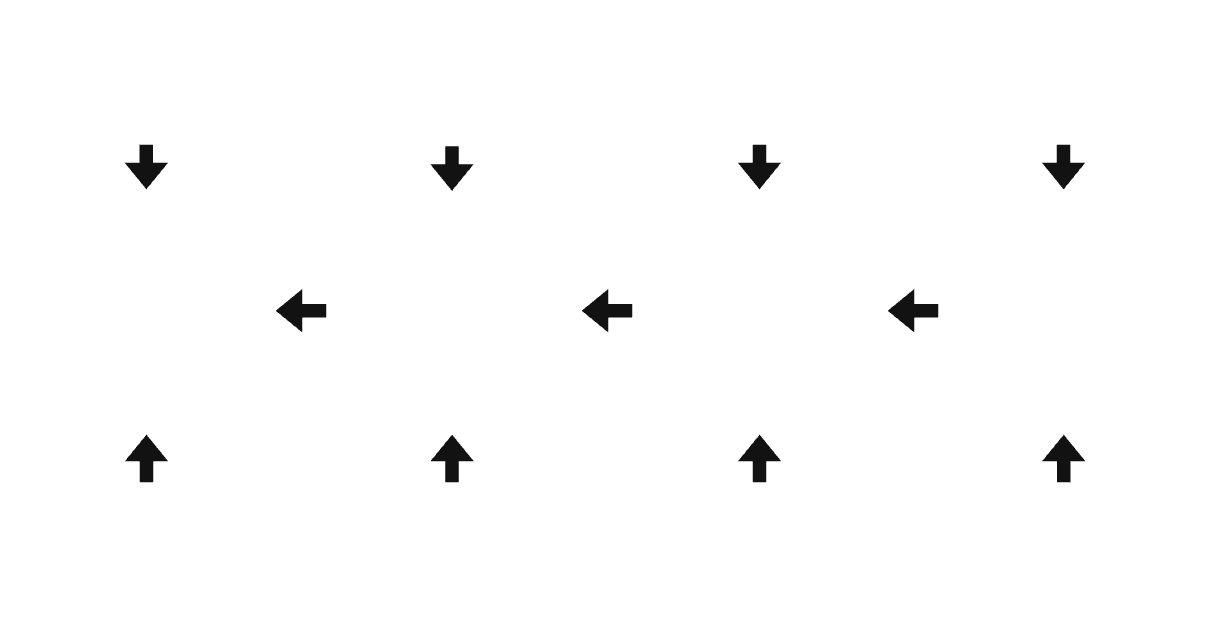

The diagram above was exported from draw.io. Its source (the exported page's mxGraphModel, read from the mxfile embedded in the PNG):
<mxGraphModel dx="1660" dy="802" grid="0" gridSize="10" guides="1" tooltips="1" connect="1" arrows="1" fold="1" page="0" pageScale="1" pageWidth="1100" pageHeight="850" background="#000000" math="0" shadow="0">
  <root>
    <mxCell id="0" />
    <mxCell id="1" parent="0" />
    <mxCell id="2" value="&lt;b&gt;Crosscutting&lt;/b&gt;&lt;div&gt;&lt;br&gt;&lt;div&gt;Base utility implementations&lt;/div&gt;&lt;/div&gt;" style="fillColor=none;strokeColor=default;dashed=0;verticalAlign=top;fontStyle=0;fontColor=#FFFFFF;whiteSpace=wrap;html=1;spacingTop=8;" vertex="1" parent="1">
      <mxGeometry x="644" y="1911" width="770" height="74" as="geometry" />
    </mxCell>
    <mxCell id="3" value="&lt;b&gt;Configurations&lt;/b&gt;&lt;div&gt;&lt;br&gt;&lt;div&gt;Environment variables loading and validation, configuration parsing, DI container instantiation&lt;/div&gt;&lt;/div&gt;" style="fillColor=none;strokeColor=default;dashed=0;verticalAlign=top;fontStyle=0;fontColor=#FFFFFF;whiteSpace=wrap;html=1;spacingTop=8;" vertex="1" parent="1">
      <mxGeometry x="644" y="1597" width="770" height="74" as="geometry" />
    </mxCell>
    <mxCell id="4" value="&lt;b&gt;Controllers&lt;/b&gt;&lt;div&gt;&lt;br&gt;&lt;div&gt;Application Entrypoints&lt;/div&gt;&lt;div&gt;Application Lifecycle&lt;/div&gt;&lt;/div&gt;&lt;div&gt;Exception Handling&lt;/div&gt;&lt;div&gt;Latency Telemetry&lt;/div&gt;" style="fillColor=none;strokeColor=default;dashed=0;verticalAlign=top;fontStyle=0;fontColor=#FFFFFF;whiteSpace=wrap;html=1;spacingTop=8;spacingLeft=8;spacingRight=8;" vertex="1" parent="1">
      <mxGeometry x="644" y="1715" width="159" height="148" as="geometry" />
    </mxCell>
    <mxCell id="5" value="&lt;b&gt;Agents&lt;/b&gt;&lt;div&gt;&lt;br&gt;&lt;div&gt;Nodes&lt;/div&gt;&lt;/div&gt;&lt;div&gt;Prompts&lt;/div&gt;&lt;div&gt;Orchestration&lt;/div&gt;&lt;div&gt;State&lt;/div&gt;" style="fillColor=none;strokeColor=default;dashed=0;verticalAlign=top;fontStyle=0;fontColor=#FFFFFF;whiteSpace=wrap;html=1;spacingTop=8;spacingLeft=8;spacingRight=8;" vertex="1" parent="1">
      <mxGeometry x="848" y="1715" width="158.5" height="148" as="geometry" />
    </mxCell>
    <mxCell id="6" value="&lt;b&gt;Repositories&lt;/b&gt;&lt;div&gt;&lt;br&gt;&lt;div&gt;Downstream Telemetry&lt;/div&gt;&lt;/div&gt;&lt;div&gt;Exception Handling&lt;/div&gt;&lt;div&gt;Retrying&lt;/div&gt;&lt;div&gt;Quota Management&lt;/div&gt;&lt;div&gt;Semantic Caching&lt;/div&gt;&lt;div&gt;Fallback Handling&lt;/div&gt;" style="fillColor=none;strokeColor=default;dashed=0;verticalAlign=top;fontStyle=0;fontColor=#FFFFFF;whiteSpace=wrap;html=1;spacingTop=8;spacingLeft=8;spacingRight=8;" vertex="1" parent="1">
      <mxGeometry x="1053" y="1715" width="158.5" height="148" as="geometry" />
    </mxCell>
    <mxCell id="7" value="&lt;b&gt;Infrastructure&lt;/b&gt;&lt;div&gt;&lt;br&gt;&lt;div&gt;Client Wrappers&lt;/div&gt;&lt;/div&gt;" style="fillColor=none;strokeColor=default;dashed=0;verticalAlign=top;fontStyle=0;fontColor=#FFFFFF;whiteSpace=wrap;html=1;spacingTop=8;spacingLeft=8;spacingRight=8;" vertex="1" parent="1">
      <mxGeometry x="1256" y="1715" width="158" height="148" as="geometry" />
    </mxCell>
    <mxCell id="8" value="" style="shape=flexArrow;endArrow=classic;html=1;rounded=0;fillColor=default;" edge="1" parent="1">
      <mxGeometry width="50" height="50" relative="1" as="geometry">
        <mxPoint x="723.07" y="1677" as="sourcePoint" />
        <mxPoint x="723.07" y="1709" as="targetPoint" />
      </mxGeometry>
    </mxCell>
    <mxCell id="9" value="" style="shape=flexArrow;endArrow=classic;html=1;rounded=0;fillColor=default;" edge="1" parent="1">
      <mxGeometry width="50" height="50" relative="1" as="geometry">
        <mxPoint x="926.8199999999999" y="1678" as="sourcePoint" />
        <mxPoint x="926.8199999999999" y="1710" as="targetPoint" />
      </mxGeometry>
    </mxCell>
    <mxCell id="10" value="" style="shape=flexArrow;endArrow=classic;html=1;rounded=0;fillColor=default;" edge="1" parent="1">
      <mxGeometry width="50" height="50" relative="1" as="geometry">
        <mxPoint x="1131.82" y="1677" as="sourcePoint" />
        <mxPoint x="1131.82" y="1709" as="targetPoint" />
      </mxGeometry>
    </mxCell>
    <mxCell id="11" value="" style="shape=flexArrow;endArrow=classic;html=1;rounded=0;fillColor=default;" edge="1" parent="1">
      <mxGeometry width="50" height="50" relative="1" as="geometry">
        <mxPoint x="1334.57" y="1677" as="sourcePoint" />
        <mxPoint x="1334.57" y="1709" as="targetPoint" />
      </mxGeometry>
    </mxCell>
    <mxCell id="12" value="" style="shape=flexArrow;endArrow=classic;html=1;rounded=0;fillColor=default;" edge="1" parent="1">
      <mxGeometry width="50" height="50" relative="1" as="geometry">
        <mxPoint x="723.16" y="1904" as="sourcePoint" />
        <mxPoint x="723.16" y="1870" as="targetPoint" />
      </mxGeometry>
    </mxCell>
    <mxCell id="13" value="" style="shape=flexArrow;endArrow=classic;html=1;rounded=0;fillColor=default;" edge="1" parent="1">
      <mxGeometry width="50" height="50" relative="1" as="geometry">
        <mxPoint x="926.91" y="1904" as="sourcePoint" />
        <mxPoint x="926.91" y="1870" as="targetPoint" />
      </mxGeometry>
    </mxCell>
    <mxCell id="14" value="" style="shape=flexArrow;endArrow=classic;html=1;rounded=0;fillColor=default;" edge="1" parent="1">
      <mxGeometry width="50" height="50" relative="1" as="geometry">
        <mxPoint x="1131.91" y="1904" as="sourcePoint" />
        <mxPoint x="1131.91" y="1870" as="targetPoint" />
      </mxGeometry>
    </mxCell>
    <mxCell id="15" value="" style="shape=flexArrow;endArrow=classic;html=1;rounded=0;fillColor=default;" edge="1" parent="1">
      <mxGeometry width="50" height="50" relative="1" as="geometry">
        <mxPoint x="1334.66" y="1904" as="sourcePoint" />
        <mxPoint x="1334.66" y="1870" as="targetPoint" />
      </mxGeometry>
    </mxCell>
    <mxCell id="16" value="" style="shape=flexArrow;endArrow=classic;html=1;rounded=0;fillColor=default;" edge="1" parent="1">
      <mxGeometry width="50" height="50" relative="1" as="geometry">
        <mxPoint x="1252" y="1788.66" as="sourcePoint" />
        <mxPoint x="1216" y="1788.66" as="targetPoint" />
      </mxGeometry>
    </mxCell>
    <mxCell id="17" value="" style="shape=flexArrow;endArrow=classic;html=1;rounded=0;fillColor=default;" edge="1" parent="1">
      <mxGeometry width="50" height="50" relative="1" as="geometry">
        <mxPoint x="1048" y="1788.66" as="sourcePoint" />
        <mxPoint x="1012" y="1788.66" as="targetPoint" />
      </mxGeometry>
    </mxCell>
    <mxCell id="18" value="" style="shape=flexArrow;endArrow=classic;html=1;rounded=0;fillColor=default;" edge="1" parent="1">
      <mxGeometry width="50" height="50" relative="1" as="geometry">
        <mxPoint x="844" y="1788.66" as="sourcePoint" />
        <mxPoint x="808" y="1788.66" as="targetPoint" />
      </mxGeometry>
    </mxCell>
    <mxCell id="19" value="" style="rounded=0;whiteSpace=wrap;html=1;fillColor=none;strokeColor=none;" vertex="1" parent="1">
      <mxGeometry x="626" y="1582" width="811" height="414" as="geometry" />
    </mxCell>
  </root>
</mxGraphModel>